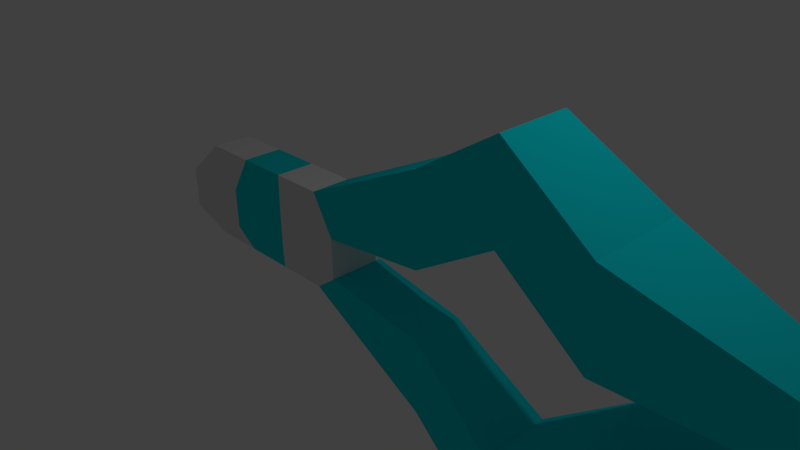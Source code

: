 # Source: Sword.blend  (saved by Blender 2.77.0; exported with 4.5.12 LTS)
import bpy
from mathutils import Matrix  # noqa: F401  (used for matrix-valued properties, if any)

bpy.ops.wm.read_factory_settings(use_empty=True)
scene = bpy.context.scene
scene.name = 'Scene'

# ---- collections
col_collection_1 = bpy.data.collections.new('Collection 1'); scene.collection.children.link(col_collection_1)

# ---- materials (node trees are filled in below, after node groups)
mat_swordmetal = bpy.data.materials.new('SwordMetal')
mat_swordmetal.alpha_threshold = 0.0
mat_swordmetal.use_transparent_shadow = False
mat_swordmetal.roughness = 0.5
mat_swordmetalglow = bpy.data.materials.new('SwordMetalGlow')
mat_swordmetalglow.alpha_threshold = 0.0
mat_swordmetalglow.use_transparent_shadow = False
mat_swordmetalglow.diffuse_color = (0.003721, 0.7326, 0.8, 1.0)
mat_swordmetalglow.roughness = 0.5

# ---- material node trees

# ---- world
world_world = bpy.data.worlds.new('World'); scene.world = world_world
world_world.color = (0.05088, 0.05088, 0.05088)
world_world.use_sun_shadow = False
world_world.sun_shadow_jitter_overblur = 0.0
world_world.cycles.sampling_method = 'MANUAL'

# ---- cameras
cam_camera = bpy.data.cameras.new('Camera')
cam_camera.clip_end = 100.0
cam_camera.lens = 35.0
cam_camera.sensor_width = 32.0
cam_camera.sensor_height = 18.0
cam_camera.ortho_scale = 7.314
cam_camera.dof.focus_distance = 0.0
cam_camera.dof.aperture_fstop = 128.0

# ---- lights
light_lamp = bpy.data.lights.new('Lamp', 'POINT')
light_lamp.transmission_factor = 0.0
light_lamp.cutoff_distance = 30.0
light_lamp.energy = 100.0
light_lamp.shadow_buffer_clip_start = 1.001
light_lamp.shadow_soft_size = 0.1
light_lamp.shadow_maximum_resolution = 0.006
light_lamp.use_absolute_resolution = True

# ---- meshes
me_cube = bpy.data.meshes.new('Cube')
me_cube.from_pydata([(-10.48, -0.2896, -0.6993), (-10.48, -0.2896, 0.7138), (-10.48, 0.2871, -0.6993), (-10.48, 0.2871, 0.7138), (12.08, -0.2192, -0.5267), (13.4, -0.2192, 0.5413), (12.08, 0.2167, -0.5267), (13.4, 0.2167, 0.5413), (-8.186, 0.2871, 0.7138), (-8.186, 0.2871, -0.6993), (-8.186, -0.2896, 0.7138), (-8.186, -0.2896, -0.6993), (-6.207, 0.3736, 1.648), (-6.207, -0.3761, -1.664), (-6.207, 0.3736, -1.664), (-6.207, -0.3761, 1.648), (-3.63, 0.6627, 1.62), (-3.63, -0.6652, -1.634), (-3.63, 0.6627, -1.634), (-3.63, -0.6652, 1.62), (-1.634, 0.3693, 0.9003), (-1.634, -0.3718, -0.9158), (-1.634, 0.3693, -0.9158), (-1.634, -0.3718, 0.9003), (8.53, 0.3664, 0.9082), (8.53, -0.3689, -0.8937), (8.53, 0.3664, -0.8937), (8.53, -0.3689, 0.9082), (-10.95, -0.4093, 0.2399), (-10.95, 0.4068, 0.2399), (12.89, 0.2167, 0.1315), (12.89, -0.2192, 0.1315), (-7.711, -0.4093, 0.2399), (-7.711, 0.4068, 0.2399), (-6.207, -0.3761, 0.3771), (-6.207, 0.3736, 0.3771), (-3.63, -0.6652, 0.3711), (-3.63, 0.6627, 0.3711), (-1.634, -0.3718, 0.2035), (-1.634, 0.3693, 0.2035), (8.53, -0.3689, 0.2168), (8.53, 0.3664, 0.2168), (-10.95, 0.4068, -0.3501), (12.5, 0.2167, -0.1836), (12.5, -0.2192, -0.1836), (-7.711, -0.4093, -0.3501), (-7.711, 0.4068, -0.3501), (-6.207, -0.3761, -0.5998), (-6.207, 0.3736, -0.5998), (-3.63, -0.6652, -0.5889), (-3.63, 0.6627, -0.5889), (-1.634, -0.3718, -0.3323), (-1.634, 0.3693, -0.3323), (8.53, -0.3689, -0.3147), (8.53, 0.3664, -0.3147), (-10.95, -0.4093, -0.3501), (-4.918, -0.5207, 2.444), (-4.918, 0.5182, 2.444), (-4.918, 0.5182, 1.185), (-4.918, -0.5207, 1.185), (-4.918, 0.5182, -2.582), (-4.918, -0.5207, -2.582), (-4.918, 0.5182, -1.527), (-4.918, -0.5207, -1.527), (-8.949, 0.2871, -0.6993), (-9.713, 0.2871, -0.6993), (-8.949, -0.2896, 0.7138), (-9.713, -0.2896, 0.7138), (-9.713, 0.2871, 0.7138), (-8.949, 0.2871, 0.7138), (-9.713, -0.2896, -0.6993), (-8.949, -0.2896, -0.6993), (-8.791, 0.4068, 0.2399), (-9.871, 0.4068, 0.2399), (-9.871, -0.4093, 0.2399), (-8.791, -0.4093, 0.2399), (-8.791, 0.4068, -0.3501), (-9.871, 0.4068, -0.3501), (-9.871, -0.4093, -0.3501), (-8.791, -0.4093, -0.3501)], [], [(55, 42, 2, 0), (54, 43, 6, 26), (43, 44, 4, 6), (78, 55, 0, 70), (25, 26, 6, 4), (67, 68, 3, 1), (15, 12, 8, 10), (71, 64, 9, 11), (47, 45, 11, 13), (76, 46, 9, 64), (63, 47, 13, 61), (56, 57, 12, 15), (11, 9, 14, 13), (46, 48, 14, 9), (20, 39, 37, 16), (23, 20, 16, 19), (61, 60, 18, 17), (62, 50, 18, 60), (53, 51, 21, 25), (27, 24, 20, 23), (51, 49, 17, 21), (17, 18, 22, 21), (5, 7, 24, 27), (44, 53, 25, 4), (21, 22, 26, 25), (52, 54, 26, 22), (45, 47, 48, 46), (19, 36, 38, 23), (20, 24, 41, 39), (5, 27, 40, 31), (27, 23, 38, 40), (57, 16, 37, 58), (8, 12, 35, 33), (56, 15, 34, 59), (69, 8, 33, 72), (15, 10, 32, 34), (67, 1, 28, 74), (7, 5, 31, 30), (24, 7, 30, 41), (1, 3, 29, 28), (39, 41, 54, 52), (31, 40, 53, 44), (62, 48, 47, 63), (40, 38, 51, 53), (52, 50, 49, 51), (52, 51, 38, 39), (45, 46, 33, 32), (72, 33, 46, 76), (59, 34, 32, 33, 35, 58), (74, 28, 55, 78), (30, 31, 44, 43), (41, 30, 43, 54), (28, 29, 42, 55), (50, 52, 22, 18), (36, 59, 58, 37, 39, 38), (19, 56, 59, 36), (12, 57, 58, 35), (19, 16, 57, 56), (50, 62, 63, 49), (48, 62, 60, 14), (13, 14, 60, 61), (49, 63, 61, 17), (32, 75, 79, 45), (75, 74, 78, 79), (29, 73, 77, 42), (73, 72, 76, 77), (10, 66, 75, 32), (66, 67, 74, 75), (3, 68, 73, 29), (68, 69, 72, 73), (42, 77, 65, 2), (77, 76, 64, 65), (0, 2, 65, 70), (70, 65, 64, 71), (10, 8, 69, 66), (66, 69, 68, 67), (45, 79, 71, 11), (79, 78, 70, 71)])
me_cube.polygons.foreach_set('material_index', [0, 0, 0, 0, 0, 0, 1, 0, 1, 0, 1, 1, 1, 1, 1, 1, 1, 1, 0, 0, 1, 1, 0, 0, 0, 0, 1, 1, 0, 0, 0, 1, 1, 1, 0, 1, 0, 0, 0, 0, 1, 1, 1, 1, 1, 1, 0, 0, 1, 0, 1, 1, 0, 1, 1, 1, 1, 1, 1, 1, 1, 1, 0, 1, 0, 1, 0, 1, 0, 1, 0, 1, 0, 1, 0, 1, 0, 1])
me_cube.materials.append(mat_swordmetal)
me_cube.materials.append(mat_swordmetalglow)
me_cube.use_remesh_preserve_volume = False
me_cube.use_remesh_preserve_attributes = False
me_cube.use_mirror_vertex_groups = False
me_cube.update()

# ---- objects
ob_cube = bpy.data.objects.new('Cube', me_cube)
ob_lamp = bpy.data.objects.new('Lamp', light_lamp)
ob_camera = bpy.data.objects.new('Camera', cam_camera)

# ---- transforms, parenting, visibility, modifiers, constraints
ob_cube.location = (7.364, 0.001254, -0.007277)
ob_cube.lineart.crease_threshold = 0.0
ob_lamp.location = (4.076, 1.005, 5.904)
ob_lamp.rotation_euler = (0.6503, 0.05522, 1.866)
ob_lamp.lock_rotations_4d = False
ob_lamp.empty_display_type = 'ARROWS'
ob_lamp.color = (0.0, 0.0, 0.0, 0.0)
ob_lamp.lineart.crease_threshold = 0.0
ob_camera.location = (7.481, -6.508, 5.344)
ob_camera.rotation_euler = (1.109, 0.01082, 0.8149)
ob_camera.lock_rotations_4d = False
ob_camera.empty_display_type = 'ARROWS'
ob_camera.color = (0.0, 0.0, 0.0, 0.0)
ob_camera.display_type = 'WIRE'
ob_camera.lineart.crease_threshold = 0.0

# ---- collection membership
col_collection_1.objects.link(ob_cube)
col_collection_1.objects.link(ob_lamp)
col_collection_1.objects.link(ob_camera)

# ---- scene / render settings (as saved in the file)
scene.camera = ob_camera
scene.frame_start = 1; scene.frame_end = 250; scene.frame_set(2)
scene.render.engine = 'BLENDER_EEVEE_NEXT'
scene.render.resolution_percentage = 50
scene.render.dither_intensity = 0.0
scene.cycles.use_denoising = False
scene.cycles.samples = 128
scene.cycles.sampling_pattern = 'TABULATED_SOBOL'
scene.cycles.light_sampling_threshold = 0.0
scene.cycles.use_adaptive_sampling = False
scene.cycles.use_light_tree = False
scene.cycles.blur_glossy = 0.0
scene.cycles.sample_clamp_indirect = 0.0
scene.view_settings.view_transform = 'Standard'
bpy.context.view_layer.update()
